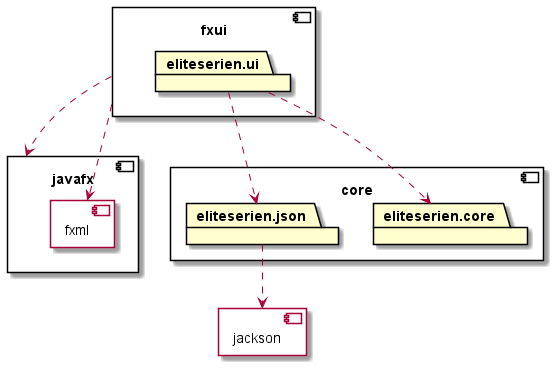

The diagram above was rendered by PlantUML. Its source (embedded in the PNG):
@startuml

component core {
	package eliteserien.core
	package eliteserien.json
}

component jackson {
}

eliteserien.json ..> jackson

component fxui {
	package eliteserien.ui
}

eliteserien.ui ..> eliteserien.core
eliteserien.ui ..> eliteserien.json

component javafx {
	component fxml {
	}
}

fxui ..> javafx
fxui ..> fxml

@enduml